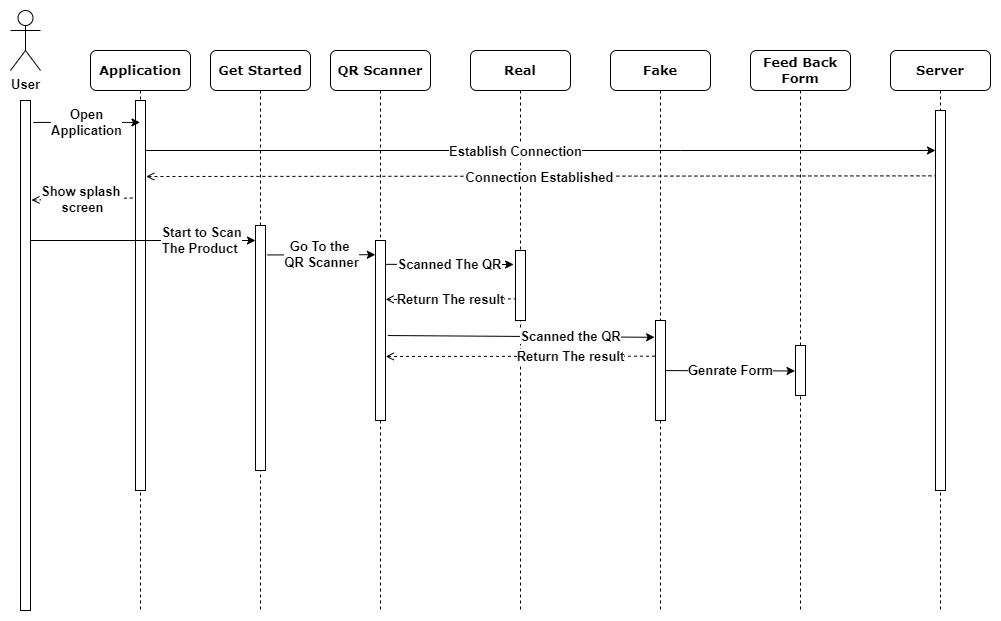

The diagram above was exported from draw.io. Its source (the exported page's mxGraphModel, read from the mxfile embedded in the PNG):
<mxGraphModel dx="1718" dy="393" grid="1" gridSize="10" guides="1" tooltips="1" connect="1" arrows="1" fold="1" page="1" pageScale="1" pageWidth="850" pageHeight="1100" math="0" shadow="0">
  <root>
    <mxCell id="0" />
    <mxCell id="1" parent="0" />
    <mxCell id="C1AXnplyVheDZEO4RrXm-1" value="QR Scanner" style="shape=umlLifeline;perimeter=lifelinePerimeter;whiteSpace=wrap;html=1;container=1;collapsible=0;recursiveResize=0;outlineConnect=0;rounded=1;shadow=0;comic=0;labelBackgroundColor=none;strokeWidth=1;fontFamily=Verdana;fontSize=13;align=center;fontStyle=1" parent="1" vertex="1">
      <mxGeometry x="140" y="80" width="100" height="560" as="geometry" />
    </mxCell>
    <mxCell id="C1AXnplyVheDZEO4RrXm-2" value="" style="html=1;points=[];perimeter=orthogonalPerimeter;rounded=0;shadow=0;comic=0;labelBackgroundColor=none;strokeWidth=1;fontFamily=Verdana;fontSize=13;align=center;fontStyle=1" parent="C1AXnplyVheDZEO4RrXm-1" vertex="1">
      <mxGeometry x="45" y="190" width="10" height="180" as="geometry" />
    </mxCell>
    <mxCell id="C1AXnplyVheDZEO4RrXm-3" value="Real" style="shape=umlLifeline;perimeter=lifelinePerimeter;whiteSpace=wrap;html=1;container=1;collapsible=0;recursiveResize=0;outlineConnect=0;rounded=1;shadow=0;comic=0;labelBackgroundColor=none;strokeWidth=1;fontFamily=Verdana;fontSize=13;align=center;fontStyle=1" parent="1" vertex="1">
      <mxGeometry x="280" y="80" width="100" height="560" as="geometry" />
    </mxCell>
    <mxCell id="C1AXnplyVheDZEO4RrXm-4" value="" style="html=1;points=[];perimeter=orthogonalPerimeter;rounded=0;shadow=0;comic=0;labelBackgroundColor=none;strokeWidth=1;fontFamily=Verdana;fontSize=13;align=center;fontStyle=1" parent="C1AXnplyVheDZEO4RrXm-3" vertex="1">
      <mxGeometry x="45" y="200" width="10" height="70" as="geometry" />
    </mxCell>
    <mxCell id="C1AXnplyVheDZEO4RrXm-54" value="Return The result" style="endArrow=none;dashed=1;html=1;rounded=0;startArrow=open;startFill=0;entryX=-0.022;entryY=0.408;entryDx=0;entryDy=0;entryPerimeter=0;exitX=1.025;exitY=0.722;exitDx=0;exitDy=0;exitPerimeter=0;fontStyle=1;fontSize=13;" parent="C1AXnplyVheDZEO4RrXm-3" edge="1">
      <mxGeometry x="0.3717" width="50" height="50" relative="1" as="geometry">
        <mxPoint x="-84.75" y="305.96000000000004" as="sourcePoint" />
        <mxPoint x="184.63000000000022" y="305.69" as="targetPoint" />
        <mxPoint as="offset" />
      </mxGeometry>
    </mxCell>
    <mxCell id="C1AXnplyVheDZEO4RrXm-5" value="Fake" style="shape=umlLifeline;perimeter=lifelinePerimeter;whiteSpace=wrap;html=1;container=1;collapsible=0;recursiveResize=0;outlineConnect=0;rounded=1;shadow=0;comic=0;labelBackgroundColor=none;strokeWidth=1;fontFamily=Verdana;fontSize=13;align=center;fontStyle=1" parent="1" vertex="1">
      <mxGeometry x="420" y="80" width="100" height="560" as="geometry" />
    </mxCell>
    <mxCell id="C1AXnplyVheDZEO4RrXm-6" value="" style="html=1;points=[];perimeter=orthogonalPerimeter;rounded=0;shadow=0;comic=0;labelBackgroundColor=none;strokeWidth=1;fontFamily=Verdana;fontSize=13;align=center;fontStyle=1" parent="C1AXnplyVheDZEO4RrXm-5" vertex="1">
      <mxGeometry x="45" y="270" width="10" height="100" as="geometry" />
    </mxCell>
    <mxCell id="C1AXnplyVheDZEO4RrXm-7" value="Feed Back Form" style="shape=umlLifeline;perimeter=lifelinePerimeter;whiteSpace=wrap;html=1;container=1;collapsible=0;recursiveResize=0;outlineConnect=0;rounded=1;shadow=0;comic=0;labelBackgroundColor=none;strokeWidth=1;fontFamily=Verdana;fontSize=13;align=center;fontStyle=1" parent="1" vertex="1">
      <mxGeometry x="560" y="80" width="100" height="560" as="geometry" />
    </mxCell>
    <mxCell id="C1AXnplyVheDZEO4RrXm-8" value="" style="html=1;points=[];perimeter=orthogonalPerimeter;rounded=0;shadow=0;comic=0;labelBackgroundColor=none;strokeWidth=1;fontFamily=Verdana;fontSize=13;align=center;fontStyle=1" parent="C1AXnplyVheDZEO4RrXm-7" vertex="1">
      <mxGeometry x="45" y="295" width="10" height="50" as="geometry" />
    </mxCell>
    <mxCell id="C1AXnplyVheDZEO4RrXm-11" value="User" style="shape=umlActor;verticalLabelPosition=bottom;verticalAlign=top;html=1;outlineConnect=0;fontStyle=1;fontSize=13;" parent="1" vertex="1">
      <mxGeometry x="-180" y="40" width="30" height="60" as="geometry" />
    </mxCell>
    <mxCell id="C1AXnplyVheDZEO4RrXm-12" value="" style="html=1;points=[];perimeter=orthogonalPerimeter;rounded=0;shadow=0;comic=0;labelBackgroundColor=none;strokeWidth=1;fontFamily=Verdana;fontSize=13;align=center;fontStyle=1" parent="1" vertex="1">
      <mxGeometry x="-170" y="130" width="10" height="510" as="geometry" />
    </mxCell>
    <mxCell id="C1AXnplyVheDZEO4RrXm-13" value="Application" style="shape=umlLifeline;perimeter=lifelinePerimeter;whiteSpace=wrap;html=1;container=1;collapsible=0;recursiveResize=0;outlineConnect=0;rounded=1;shadow=0;comic=0;labelBackgroundColor=none;strokeWidth=1;fontFamily=Verdana;fontSize=13;align=center;fontStyle=1" parent="1" vertex="1">
      <mxGeometry x="-100" y="80" width="100" height="560" as="geometry" />
    </mxCell>
    <mxCell id="C1AXnplyVheDZEO4RrXm-14" value="" style="html=1;points=[];perimeter=orthogonalPerimeter;rounded=0;shadow=0;comic=0;labelBackgroundColor=none;strokeWidth=1;fontFamily=Verdana;fontSize=13;align=center;fontStyle=1" parent="C1AXnplyVheDZEO4RrXm-13" vertex="1">
      <mxGeometry x="45" y="50" width="10" height="390" as="geometry" />
    </mxCell>
    <mxCell id="C1AXnplyVheDZEO4RrXm-16" value="Server" style="shape=umlLifeline;perimeter=lifelinePerimeter;whiteSpace=wrap;html=1;container=1;collapsible=0;recursiveResize=0;outlineConnect=0;rounded=1;shadow=0;comic=0;labelBackgroundColor=none;strokeWidth=1;fontFamily=Verdana;fontSize=13;align=center;fontStyle=1" parent="1" vertex="1">
      <mxGeometry x="700" y="80" width="100" height="560" as="geometry" />
    </mxCell>
    <mxCell id="C1AXnplyVheDZEO4RrXm-17" value="" style="html=1;points=[];perimeter=orthogonalPerimeter;rounded=0;shadow=0;comic=0;labelBackgroundColor=none;strokeWidth=1;fontFamily=Verdana;fontSize=13;align=center;fontStyle=1" parent="C1AXnplyVheDZEO4RrXm-16" vertex="1">
      <mxGeometry x="45" y="60" width="10" height="380" as="geometry" />
    </mxCell>
    <mxCell id="C1AXnplyVheDZEO4RrXm-18" value="" style="endArrow=classic;html=1;rounded=0;fontStyle=1;fontSize=13;" parent="1" source="C1AXnplyVheDZEO4RrXm-14" target="C1AXnplyVheDZEO4RrXm-17" edge="1">
      <mxGeometry width="50" height="50" relative="1" as="geometry">
        <mxPoint x="30" y="170" as="sourcePoint" />
        <mxPoint x="1290" y="180" as="targetPoint" />
        <Array as="points">
          <mxPoint x="490" y="180" />
        </Array>
      </mxGeometry>
    </mxCell>
    <mxCell id="C1AXnplyVheDZEO4RrXm-19" value="Establish Connection" style="edgeLabel;html=1;align=center;verticalAlign=middle;resizable=0;points=[];fontStyle=1;fontSize=13;" parent="C1AXnplyVheDZEO4RrXm-18" vertex="1" connectable="0">
      <mxGeometry x="0.3633" y="4" relative="1" as="geometry">
        <mxPoint x="-170" y="4" as="offset" />
      </mxGeometry>
    </mxCell>
    <mxCell id="C1AXnplyVheDZEO4RrXm-20" value="" style="endArrow=none;dashed=1;html=1;rounded=0;startArrow=open;startFill=0;exitX=1.068;exitY=0.182;exitDx=0;exitDy=0;exitPerimeter=0;entryX=-0.04;entryY=0.172;entryDx=0;entryDy=0;entryPerimeter=0;fontStyle=1;fontSize=13;" parent="1" target="C1AXnplyVheDZEO4RrXm-17" edge="1">
      <mxGeometry width="50" height="50" relative="1" as="geometry">
        <mxPoint x="-44.31999999999971" y="206" as="sourcePoint" />
        <mxPoint x="860" y="206" as="targetPoint" />
        <Array as="points" />
      </mxGeometry>
    </mxCell>
    <mxCell id="C1AXnplyVheDZEO4RrXm-21" value="Connection Established" style="edgeLabel;html=1;align=center;verticalAlign=middle;resizable=0;points=[];fontStyle=1;fontSize=13;" parent="C1AXnplyVheDZEO4RrXm-20" vertex="1" connectable="0">
      <mxGeometry x="-0.0373" y="-1" relative="1" as="geometry">
        <mxPoint x="13" as="offset" />
      </mxGeometry>
    </mxCell>
    <mxCell id="C1AXnplyVheDZEO4RrXm-22" value="Go To the&amp;nbsp;&lt;br style=&quot;font-size: 13px;&quot;&gt;QR Scanner" style="endArrow=classic;html=1;rounded=0;entryX=-0.016;entryY=0.114;entryDx=0;entryDy=0;entryPerimeter=0;exitX=1.176;exitY=0.115;exitDx=0;exitDy=0;exitPerimeter=0;fontStyle=1;fontSize=13;" parent="1" edge="1">
      <mxGeometry width="50" height="50" relative="1" as="geometry">
        <mxPoint x="76.75999999999999" y="284.45000000000005" as="sourcePoint" />
        <mxPoint x="184.84000000000015" y="284.22" as="targetPoint" />
      </mxGeometry>
    </mxCell>
    <mxCell id="C1AXnplyVheDZEO4RrXm-23" value="Scanned The QR" style="endArrow=classic;html=1;rounded=0;exitX=1.046;exitY=0.195;exitDx=0;exitDy=0;exitPerimeter=0;entryX=-0.185;entryY=0.15;entryDx=0;entryDy=0;entryPerimeter=0;fontStyle=1;fontSize=13;" parent="1" edge="1">
      <mxGeometry width="50" height="50" relative="1" as="geometry">
        <mxPoint x="195.46000000000004" y="293.85" as="sourcePoint" />
        <mxPoint x="323.14999999999964" y="294" as="targetPoint" />
      </mxGeometry>
    </mxCell>
    <mxCell id="C1AXnplyVheDZEO4RrXm-24" value="Show splash&amp;nbsp;&lt;br style=&quot;font-size: 13px;&quot;&gt;screen" style="endArrow=none;dashed=1;html=1;rounded=0;startArrow=open;startFill=0;exitX=1.1;exitY=0.178;exitDx=0;exitDy=0;exitPerimeter=0;entryX=-0.257;entryY=0.203;entryDx=0;entryDy=0;entryPerimeter=0;fontStyle=1;fontSize=13;" parent="1" edge="1">
      <mxGeometry width="50" height="50" relative="1" as="geometry">
        <mxPoint x="-159.00000000000023" y="229.56000000000006" as="sourcePoint" />
        <mxPoint x="-57.570000000000164" y="227.4999999999999" as="targetPoint" />
      </mxGeometry>
    </mxCell>
    <mxCell id="C1AXnplyVheDZEO4RrXm-30" value="Get Started" style="shape=umlLifeline;perimeter=lifelinePerimeter;whiteSpace=wrap;html=1;container=1;collapsible=0;recursiveResize=0;outlineConnect=0;rounded=1;shadow=0;comic=0;labelBackgroundColor=none;strokeWidth=1;fontFamily=Verdana;fontSize=13;align=center;fontStyle=1" parent="1" vertex="1">
      <mxGeometry x="20" y="80" width="100" height="560" as="geometry" />
    </mxCell>
    <mxCell id="C1AXnplyVheDZEO4RrXm-31" value="" style="html=1;points=[];perimeter=orthogonalPerimeter;rounded=0;shadow=0;comic=0;labelBackgroundColor=none;strokeWidth=1;fontFamily=Verdana;fontSize=13;align=center;fontStyle=1" parent="C1AXnplyVheDZEO4RrXm-30" vertex="1">
      <mxGeometry x="45" y="175" width="10" height="245" as="geometry" />
    </mxCell>
    <mxCell id="C1AXnplyVheDZEO4RrXm-32" value="Start to Scan &lt;br style=&quot;font-size: 13px;&quot;&gt;The Product&amp;nbsp;" style="endArrow=classic;html=1;rounded=0;fontStyle=1;fontSize=13;" parent="1" edge="1">
      <mxGeometry x="0.5111" width="50" height="50" relative="1" as="geometry">
        <mxPoint x="-160" y="270" as="sourcePoint" />
        <mxPoint x="65" y="270" as="targetPoint" />
        <mxPoint x="1" as="offset" />
      </mxGeometry>
    </mxCell>
    <mxCell id="C1AXnplyVheDZEO4RrXm-48" value="Return The result" style="endArrow=none;dashed=1;html=1;rounded=0;startArrow=open;startFill=0;exitX=1.015;exitY=0.444;exitDx=0;exitDy=0;exitPerimeter=0;entryX=-0.022;entryY=0.408;entryDx=0;entryDy=0;entryPerimeter=0;fontStyle=1;fontSize=13;" parent="1" edge="1">
      <mxGeometry x="0.0005" width="50" height="50" relative="1" as="geometry">
        <mxPoint x="195.1500000000001" y="328.9200000000001" as="sourcePoint" />
        <mxPoint x="324.7800000000002" y="328.36" as="targetPoint" />
        <mxPoint as="offset" />
      </mxGeometry>
    </mxCell>
    <mxCell id="C1AXnplyVheDZEO4RrXm-51" value="" style="endArrow=classic;html=1;rounded=0;exitX=1.235;exitY=0.528;exitDx=0;exitDy=0;exitPerimeter=0;entryX=-0.088;entryY=0.168;entryDx=0;entryDy=0;entryPerimeter=0;fontStyle=1;fontSize=13;" parent="1" source="C1AXnplyVheDZEO4RrXm-2" target="C1AXnplyVheDZEO4RrXm-6" edge="1">
      <mxGeometry width="50" height="50" relative="1" as="geometry">
        <mxPoint x="380" y="490" as="sourcePoint" />
        <mxPoint x="430" y="440" as="targetPoint" />
      </mxGeometry>
    </mxCell>
    <mxCell id="C1AXnplyVheDZEO4RrXm-52" value="Scanned the QR" style="edgeLabel;html=1;align=center;verticalAlign=middle;resizable=0;points=[];fontStyle=1;fontSize=13;" parent="C1AXnplyVheDZEO4RrXm-51" vertex="1" connectable="0">
      <mxGeometry x="0.3632" y="1" relative="1" as="geometry">
        <mxPoint as="offset" />
      </mxGeometry>
    </mxCell>
    <mxCell id="C1AXnplyVheDZEO4RrXm-53" value="Genrate Form" style="endArrow=classic;html=1;rounded=0;entryX=-0.049;entryY=0.209;entryDx=0;entryDy=0;entryPerimeter=0;exitX=1.01;exitY=0.351;exitDx=0;exitDy=0;exitPerimeter=0;fontStyle=1;fontSize=13;" parent="1" edge="1">
      <mxGeometry width="50" height="50" relative="1" as="geometry">
        <mxPoint x="475.0999999999999" y="400.1" as="sourcePoint" />
        <mxPoint x="604.51" y="400.45000000000005" as="targetPoint" />
        <Array as="points" />
      </mxGeometry>
    </mxCell>
    <mxCell id="C1AXnplyVheDZEO4RrXm-15" value="Open &lt;br style=&quot;font-size: 13px;&quot;&gt;Application" style="endArrow=classic;html=1;rounded=0;exitX=1.282;exitY=0.043;exitDx=0;exitDy=0;exitPerimeter=0;fontStyle=1;fontSize=13;" parent="1" source="C1AXnplyVheDZEO4RrXm-12" target="C1AXnplyVheDZEO4RrXm-13" edge="1">
      <mxGeometry width="50" height="50" relative="1" as="geometry">
        <mxPoint x="-160" y="160" as="sourcePoint" />
        <mxPoint x="-55" y="160" as="targetPoint" />
        <Array as="points" />
      </mxGeometry>
    </mxCell>
  </root>
</mxGraphModel>